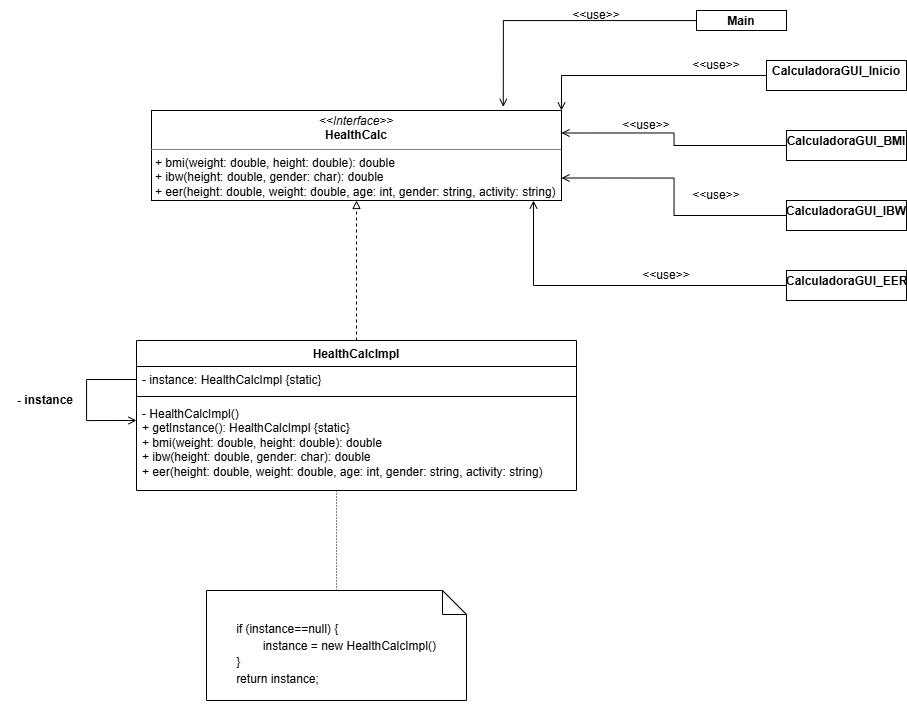

The diagram above was exported from draw.io. Its source (the exported page's mxGraphModel, read from the mxfile embedded in the PNG):
<mxGraphModel dx="1373" dy="713" grid="1" gridSize="10" guides="1" tooltips="1" connect="1" arrows="1" fold="1" page="1" pageScale="1" pageWidth="827" pageHeight="1169" math="0" shadow="0">
  <root>
    <mxCell id="0" />
    <mxCell id="1" parent="0" />
    <mxCell id="mMtXOz7E_klh4UmhtIR0-1" edge="1" parent="1" source="mMtXOz7E_klh4UmhtIR0-2" style="edgeStyle=orthogonalEdgeStyle;rounded=0;orthogonalLoop=1;jettySize=auto;html=1;entryX=0.5;entryY=1;entryDx=0;entryDy=0;dashed=1;endArrow=block;endFill=0;" target="mMtXOz7E_klh4UmhtIR0-7">
      <mxGeometry relative="1" as="geometry" />
    </mxCell>
    <mxCell id="mMtXOz7E_klh4UmhtIR0-2" parent="1" style="swimlane;fontStyle=1;align=center;verticalAlign=top;childLayout=stackLayout;horizontal=1;startSize=26;horizontalStack=0;resizeParent=1;resizeParentMax=0;resizeLast=0;collapsible=1;marginBottom=0;whiteSpace=wrap;html=1;" value="HealthCalcImpl" vertex="1">
      <mxGeometry height="150" width="440" x="550" y="400" as="geometry" />
    </mxCell>
    <mxCell id="mMtXOz7E_klh4UmhtIR0-3" edge="1" parent="mMtXOz7E_klh4UmhtIR0-2" source="mMtXOz7E_klh4UmhtIR0-4" style="edgeStyle=orthogonalEdgeStyle;rounded=0;orthogonalLoop=1;jettySize=auto;html=1;endArrow=open;endFill=0;">
      <mxGeometry relative="1" as="geometry">
        <Array as="points">
          <mxPoint x="-50" y="39" />
          <mxPoint x="-50" y="80" />
        </Array>
        <mxPoint y="80" as="targetPoint" />
      </mxGeometry>
    </mxCell>
    <mxCell id="mMtXOz7E_klh4UmhtIR0-4" parent="mMtXOz7E_klh4UmhtIR0-2" style="text;strokeColor=none;fillColor=none;align=left;verticalAlign=top;spacingLeft=4;spacingRight=4;overflow=hidden;rotatable=0;points=[[0,0.5],[1,0.5]];portConstraint=eastwest;whiteSpace=wrap;html=1;" value="- instance: HealthCalcImpl {static}&lt;div&gt;&lt;br&gt;&lt;/div&gt;" vertex="1">
      <mxGeometry height="26" width="440" y="26" as="geometry" />
    </mxCell>
    <mxCell id="mMtXOz7E_klh4UmhtIR0-5" parent="mMtXOz7E_klh4UmhtIR0-2" style="line;strokeWidth=1;fillColor=none;align=left;verticalAlign=middle;spacingTop=-1;spacingLeft=3;spacingRight=3;rotatable=0;labelPosition=right;points=[];portConstraint=eastwest;strokeColor=inherit;" value="" vertex="1">
      <mxGeometry height="8" width="440" y="52" as="geometry" />
    </mxCell>
    <mxCell id="mMtXOz7E_klh4UmhtIR0-6" parent="mMtXOz7E_klh4UmhtIR0-2" style="text;strokeColor=none;fillColor=none;align=left;verticalAlign=top;spacingLeft=4;spacingRight=4;overflow=hidden;rotatable=0;points=[[0,0.5],[1,0.5]];portConstraint=eastwest;whiteSpace=wrap;html=1;" value="- HealthCalcImpl()&lt;div&gt;+ getInstance(): HealthCalcImpl {static}&lt;/div&gt;&lt;div&gt;&lt;span style=&quot;background-color: transparent; color: light-dark(rgb(0, 0, 0), rgb(255, 255, 255));&quot;&gt;+ bmi(weight: double, height: double): double&lt;/span&gt;&lt;/div&gt;&lt;div&gt;&lt;span style=&quot;background-color: transparent; color: light-dark(rgb(0, 0, 0), rgb(255, 255, 255));&quot;&gt;+ ibw(height: double, gender: char): double&lt;/span&gt;&lt;/div&gt;&lt;div&gt;&lt;span style=&quot;background-color: transparent; color: light-dark(rgb(0, 0, 0), rgb(255, 255, 255));&quot;&gt;+ eer(height: double, weight: double, age: int, gender: string, activity: string)&lt;/span&gt;&lt;/div&gt;" vertex="1">
      <mxGeometry height="90" width="440" y="60" as="geometry" />
    </mxCell>
    <mxCell id="mMtXOz7E_klh4UmhtIR0-7" parent="1" style="verticalAlign=top;align=left;overflow=fill;html=1;whiteSpace=wrap;" value="&lt;p style=&quot;margin:0px;margin-top:4px;text-align:center;&quot;&gt;&lt;i&gt;&amp;lt;&amp;lt;Interface&amp;gt;&amp;gt;&lt;/i&gt;&lt;br&gt;&lt;b&gt;HealthCalc&lt;/b&gt;&lt;/p&gt;&lt;hr size=&quot;1&quot; style=&quot;border-style:solid;&quot;&gt;&lt;p style=&quot;margin:0px;margin-left:4px;&quot;&gt;+&amp;nbsp;bmi(weight: double, height: double): double&lt;br&gt;+ ibw(height: double, gender: char): double&lt;/p&gt;&lt;p style=&quot;margin:0px;margin-left:4px;&quot;&gt;+ eer(height: double, weight: double, age: int, gender: string, activity: string)&lt;/p&gt;&lt;p style=&quot;margin:0px;margin-left:4px;&quot;&gt;&lt;br&gt;&lt;/p&gt;&lt;hr size=&quot;1&quot; style=&quot;border-style:solid;&quot;&gt;&lt;p style=&quot;margin:0px;margin-left:4px;&quot;&gt;&lt;br&gt;&lt;/p&gt;" vertex="1">
      <mxGeometry height="90" width="410" x="565" y="170" as="geometry" />
    </mxCell>
    <mxCell id="mMtXOz7E_klh4UmhtIR0-8" parent="1" style="text;html=1;whiteSpace=wrap;strokeColor=none;fillColor=none;align=center;verticalAlign=middle;rounded=0;" value="&lt;b&gt;- instance&lt;/b&gt;" vertex="1">
      <mxGeometry height="20" width="90" x="414" y="450" as="geometry" />
    </mxCell>
    <mxCell id="mMtXOz7E_klh4UmhtIR0-9" parent="1" style="verticalAlign=top;align=left;overflow=fill;html=1;whiteSpace=wrap;" value="&lt;p style=&quot;margin:0px;margin-top:4px;text-align:center;&quot;&gt;&lt;b&gt;CalculadoraGUI_Inicio&lt;/b&gt;&lt;/p&gt;&lt;p style=&quot;margin:0px;margin-top:4px;text-align:center;&quot;&gt;&lt;br&gt;&lt;/p&gt;" vertex="1">
      <mxGeometry height="30" width="140" x="1180" y="120" as="geometry" />
    </mxCell>
    <mxCell id="mMtXOz7E_klh4UmhtIR0-10" edge="1" parent="1" source="mMtXOz7E_klh4UmhtIR0-9" style="edgeStyle=orthogonalEdgeStyle;rounded=0;orthogonalLoop=1;jettySize=auto;html=1;entryX=1;entryY=0;entryDx=0;entryDy=0;endArrow=open;endFill=0;" target="mMtXOz7E_klh4UmhtIR0-7">
      <mxGeometry relative="1" as="geometry" />
    </mxCell>
    <mxCell id="mMtXOz7E_klh4UmhtIR0-11" parent="1" style="text;html=1;whiteSpace=wrap;strokeColor=none;fillColor=none;align=center;verticalAlign=middle;rounded=0;" value="&amp;lt;&amp;lt;use&amp;gt;&amp;gt;" vertex="1">
      <mxGeometry height="30" width="60" x="1100" y="110" as="geometry" />
    </mxCell>
    <mxCell id="mMtXOz7E_klh4UmhtIR0-12" edge="1" parent="1" source="mMtXOz7E_klh4UmhtIR0-13" style="edgeStyle=orthogonalEdgeStyle;rounded=0;orthogonalLoop=1;jettySize=auto;html=1;entryX=0.858;entryY=-0.04;entryDx=0;entryDy=0;endArrow=open;endFill=0;entryPerimeter=0;" target="mMtXOz7E_klh4UmhtIR0-7">
      <mxGeometry relative="1" as="geometry" />
    </mxCell>
    <mxCell id="mMtXOz7E_klh4UmhtIR0-13" parent="1" style="verticalAlign=top;align=left;overflow=fill;html=1;whiteSpace=wrap;" value="&lt;p style=&quot;margin:0px;margin-top:4px;text-align:center;&quot;&gt;&lt;b&gt;Main&lt;/b&gt;&lt;/p&gt;" vertex="1">
      <mxGeometry height="20" width="90" x="1110" y="70" as="geometry" />
    </mxCell>
    <mxCell id="mMtXOz7E_klh4UmhtIR0-14" parent="1" style="text;html=1;whiteSpace=wrap;strokeColor=none;fillColor=none;align=center;verticalAlign=middle;rounded=0;" value="&amp;lt;&amp;lt;use&amp;gt;&amp;gt;" vertex="1">
      <mxGeometry height="30" width="60" x="980" y="60" as="geometry" />
    </mxCell>
    <mxCell id="mMtXOz7E_klh4UmhtIR0-15" edge="1" parent="1" source="mMtXOz7E_klh4UmhtIR0-16" style="edgeStyle=orthogonalEdgeStyle;rounded=0;orthogonalLoop=1;jettySize=auto;html=1;entryX=1;entryY=0.25;entryDx=0;entryDy=0;endArrow=open;endFill=0;" target="mMtXOz7E_klh4UmhtIR0-7">
      <mxGeometry relative="1" as="geometry" />
    </mxCell>
    <mxCell id="mMtXOz7E_klh4UmhtIR0-16" parent="1" style="verticalAlign=top;align=left;overflow=fill;html=1;whiteSpace=wrap;" value="&lt;p style=&quot;margin:0px;margin-top:4px;text-align:center;&quot;&gt;&lt;b&gt;CalculadoraGUI_BMI&lt;/b&gt;&lt;/p&gt;" vertex="1">
      <mxGeometry height="30" width="120" x="1200" y="190" as="geometry" />
    </mxCell>
    <mxCell id="mMtXOz7E_klh4UmhtIR0-17" parent="1" style="text;html=1;whiteSpace=wrap;strokeColor=none;fillColor=none;align=center;verticalAlign=middle;rounded=0;" value="&amp;lt;&amp;lt;use&amp;gt;&amp;gt;" vertex="1">
      <mxGeometry height="30" width="60" x="1030" y="170" as="geometry" />
    </mxCell>
    <mxCell id="XXCGU9idbWm61MPYdHtQ-6" edge="1" parent="1" source="XXCGU9idbWm61MPYdHtQ-3" style="edgeStyle=orthogonalEdgeStyle;rounded=0;orthogonalLoop=1;jettySize=auto;html=1;entryX=1;entryY=0.75;entryDx=0;entryDy=0;endArrow=open;endFill=0;" target="mMtXOz7E_klh4UmhtIR0-7">
      <mxGeometry relative="1" as="geometry" />
    </mxCell>
    <mxCell id="XXCGU9idbWm61MPYdHtQ-3" parent="1" style="verticalAlign=top;align=left;overflow=fill;html=1;whiteSpace=wrap;" value="&lt;p style=&quot;margin:0px;margin-top:4px;text-align:center;&quot;&gt;&lt;b&gt;CalculadoraGUI_IBW&lt;/b&gt;&lt;/p&gt;" vertex="1">
      <mxGeometry height="30" width="120" x="1200" y="260" as="geometry" />
    </mxCell>
    <mxCell id="XXCGU9idbWm61MPYdHtQ-4" parent="1" style="verticalAlign=top;align=left;overflow=fill;html=1;whiteSpace=wrap;" value="&lt;p style=&quot;margin:0px;margin-top:4px;text-align:center;&quot;&gt;&lt;b&gt;CalculadoraGUI_EER&lt;/b&gt;&lt;/p&gt;" vertex="1">
      <mxGeometry height="30" width="120" x="1200" y="330" as="geometry" />
    </mxCell>
    <mxCell id="XXCGU9idbWm61MPYdHtQ-7" edge="1" parent="1" source="XXCGU9idbWm61MPYdHtQ-4" style="edgeStyle=orthogonalEdgeStyle;rounded=0;orthogonalLoop=1;jettySize=auto;html=1;endArrow=open;endFill=0;">
      <mxGeometry relative="1" as="geometry">
        <mxPoint x="947" y="260" as="targetPoint" />
      </mxGeometry>
    </mxCell>
    <mxCell id="XXCGU9idbWm61MPYdHtQ-8" parent="1" style="text;html=1;whiteSpace=wrap;strokeColor=none;fillColor=none;align=center;verticalAlign=middle;rounded=0;" value="&amp;lt;&amp;lt;use&amp;gt;&amp;gt;" vertex="1">
      <mxGeometry height="30" width="60" x="1100" y="240" as="geometry" />
    </mxCell>
    <mxCell id="XXCGU9idbWm61MPYdHtQ-9" parent="1" style="text;html=1;whiteSpace=wrap;strokeColor=none;fillColor=none;align=center;verticalAlign=middle;rounded=0;" value="&amp;lt;&amp;lt;use&amp;gt;&amp;gt;" vertex="1">
      <mxGeometry height="30" width="60" x="1050" y="320" as="geometry" />
    </mxCell>
    <mxCell id="XXCGU9idbWm61MPYdHtQ-15" edge="1" parent="1" source="XXCGU9idbWm61MPYdHtQ-14" style="edgeStyle=orthogonalEdgeStyle;rounded=0;orthogonalLoop=1;jettySize=auto;html=1;endArrow=none;endFill=0;dashed=1;dashPattern=1 2;">
      <mxGeometry relative="1" as="geometry">
        <mxPoint x="750" y="550" as="targetPoint" />
      </mxGeometry>
    </mxCell>
    <mxCell id="XXCGU9idbWm61MPYdHtQ-14" parent="1" style="shape=note2;boundedLbl=1;whiteSpace=wrap;html=1;size=24;verticalAlign=top;align=center;" value="&lt;span id=&quot;docs-internal-guid-5cedc8ed-7fff-e636-bc3d-5138603a185b&quot;&gt;&lt;p dir=&quot;ltr&quot; style=&quot;line-height:1.38;text-align: justify;margin-top:0pt;margin-bottom:0pt;&quot;&gt;&lt;span style=&quot;font-family: Arial, sans-serif; background-color: transparent; font-variant: normal; vertical-align: baseline; white-space: pre-wrap;&quot;&gt;&lt;font&gt;if (instance==null) {&lt;/font&gt;&lt;/span&gt;&lt;/p&gt;&lt;p dir=&quot;ltr&quot; style=&quot;line-height:1.38;text-align: justify;margin-top:0pt;margin-bottom:0pt;&quot;&gt;&lt;font&gt;&lt;span style=&quot;font-family: Arial, sans-serif; background-color: transparent; font-variant: normal; vertical-align: baseline; white-space: pre-wrap;&quot;&gt;&lt;span class=&quot;Apple-tab-span&quot; style=&quot;white-space:pre;&quot;&gt;&#09;&lt;/span&gt;&lt;/span&gt;&lt;span style=&quot;font-family: Arial, sans-serif; background-color: transparent; font-variant: normal; vertical-align: baseline; white-space: pre-wrap;&quot;&gt;instance = new HealthCalcImpl()&lt;/span&gt;&lt;/font&gt;&lt;/p&gt;&lt;p dir=&quot;ltr&quot; style=&quot;line-height:1.38;text-align: justify;margin-top:0pt;margin-bottom:0pt;&quot;&gt;&lt;span style=&quot;font-family: Arial, sans-serif; background-color: transparent; font-variant: normal; vertical-align: baseline; white-space: pre-wrap;&quot;&gt;&lt;font&gt;}&lt;/font&gt;&lt;/span&gt;&lt;/p&gt;&lt;p dir=&quot;ltr&quot; style=&quot;line-height:1.38;text-align: justify;margin-top:0pt;margin-bottom:0pt;&quot;&gt;&lt;span style=&quot;font-family: Arial, sans-serif; background-color: transparent; font-variant: normal; vertical-align: baseline; white-space: pre-wrap;&quot;&gt;&lt;font&gt;return instance;&lt;/font&gt;&lt;/span&gt;&lt;/p&gt;&lt;div&gt;&lt;span style=&quot;font-size: 11pt; font-family: Arial, sans-serif; background-color: transparent; font-variant: normal; vertical-align: baseline; white-space: pre-wrap;&quot;&gt;&lt;br&gt;&lt;/span&gt;&lt;/div&gt;&lt;/span&gt;" vertex="1">
      <mxGeometry height="110" width="260" x="620" y="650" as="geometry" />
    </mxCell>
  </root>
</mxGraphModel>